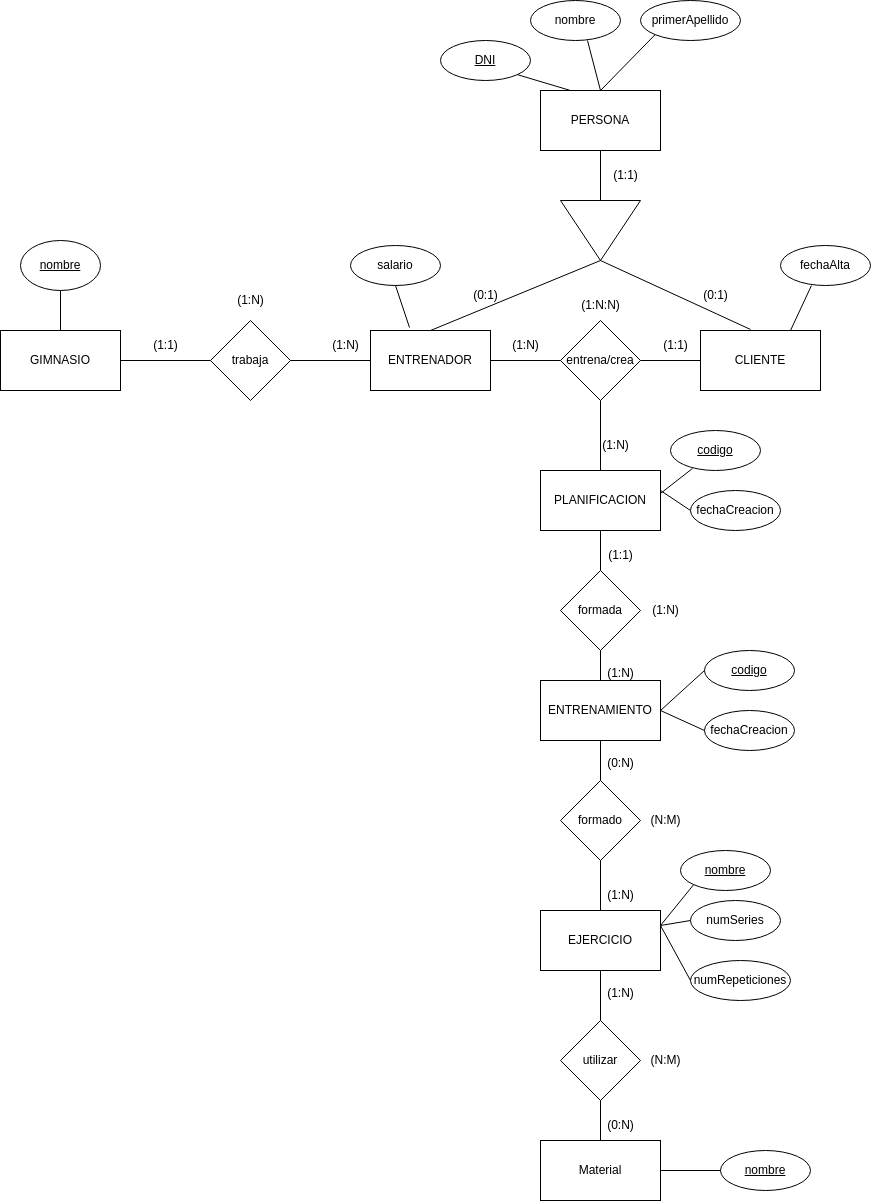

The diagram above was exported from draw.io. Its source (the exported page's mxGraphModel, read from the mxfile embedded in the PNG):
<mxGraphModel dx="2295" dy="2012" grid="1" gridSize="10" guides="1" tooltips="1" connect="1" arrows="1" fold="1" page="1" pageScale="1" pageWidth="827" pageHeight="1169" math="0" shadow="0">
  <root>
    <mxCell id="0" />
    <mxCell id="1" parent="0" />
    <mxCell id="-MmIlmC72Geu23tocBwj-1" value="GIMNASIO" style="rounded=0;whiteSpace=wrap;html=1;" vertex="1" parent="1">
      <mxGeometry x="-380" y="140" width="120" height="60" as="geometry" />
    </mxCell>
    <mxCell id="-MmIlmC72Geu23tocBwj-2" value="trabaja" style="rhombus;whiteSpace=wrap;html=1;" vertex="1" parent="1">
      <mxGeometry x="-170" y="130" width="80" height="80" as="geometry" />
    </mxCell>
    <mxCell id="-MmIlmC72Geu23tocBwj-3" value="ENTRENADOR" style="rounded=0;whiteSpace=wrap;html=1;" vertex="1" parent="1">
      <mxGeometry x="-10" y="140" width="120" height="60" as="geometry" />
    </mxCell>
    <mxCell id="-MmIlmC72Geu23tocBwj-4" value="" style="endArrow=none;html=1;rounded=0;exitX=1;exitY=0.5;exitDx=0;exitDy=0;" edge="1" parent="1" source="-MmIlmC72Geu23tocBwj-1" target="-MmIlmC72Geu23tocBwj-2">
      <mxGeometry width="50" height="50" relative="1" as="geometry">
        <mxPoint x="-20" y="460" as="sourcePoint" />
        <mxPoint x="30" y="410" as="targetPoint" />
      </mxGeometry>
    </mxCell>
    <mxCell id="-MmIlmC72Geu23tocBwj-5" value="" style="endArrow=none;html=1;rounded=0;entryX=0;entryY=0.5;entryDx=0;entryDy=0;exitX=1;exitY=0.5;exitDx=0;exitDy=0;" edge="1" parent="1" source="-MmIlmC72Geu23tocBwj-2" target="-MmIlmC72Geu23tocBwj-3">
      <mxGeometry width="50" height="50" relative="1" as="geometry">
        <mxPoint x="-20" y="460" as="sourcePoint" />
        <mxPoint x="30" y="410" as="targetPoint" />
      </mxGeometry>
    </mxCell>
    <mxCell id="-MmIlmC72Geu23tocBwj-6" value="PERSONA" style="rounded=0;whiteSpace=wrap;html=1;" vertex="1" parent="1">
      <mxGeometry x="160" y="-100" width="120" height="60" as="geometry" />
    </mxCell>
    <mxCell id="-MmIlmC72Geu23tocBwj-7" value="" style="triangle;whiteSpace=wrap;html=1;direction=south;" vertex="1" parent="1">
      <mxGeometry x="180" y="10" width="80" height="60" as="geometry" />
    </mxCell>
    <mxCell id="-MmIlmC72Geu23tocBwj-8" value="" style="endArrow=none;html=1;rounded=0;entryX=1;entryY=0.5;entryDx=0;entryDy=0;exitX=0.5;exitY=0;exitDx=0;exitDy=0;" edge="1" parent="1" source="-MmIlmC72Geu23tocBwj-3" target="-MmIlmC72Geu23tocBwj-7">
      <mxGeometry width="50" height="50" relative="1" as="geometry">
        <mxPoint x="-20" y="220" as="sourcePoint" />
        <mxPoint x="30" y="170" as="targetPoint" />
      </mxGeometry>
    </mxCell>
    <mxCell id="-MmIlmC72Geu23tocBwj-9" value="" style="endArrow=none;html=1;rounded=0;entryX=0.5;entryY=1;entryDx=0;entryDy=0;exitX=0;exitY=0.5;exitDx=0;exitDy=0;" edge="1" parent="1" source="-MmIlmC72Geu23tocBwj-7" target="-MmIlmC72Geu23tocBwj-6">
      <mxGeometry width="50" height="50" relative="1" as="geometry">
        <mxPoint x="-20" y="220" as="sourcePoint" />
        <mxPoint x="30" y="170" as="targetPoint" />
      </mxGeometry>
    </mxCell>
    <mxCell id="-MmIlmC72Geu23tocBwj-10" value="CLIENTE" style="rounded=0;whiteSpace=wrap;html=1;" vertex="1" parent="1">
      <mxGeometry x="320" y="140" width="120" height="60" as="geometry" />
    </mxCell>
    <mxCell id="-MmIlmC72Geu23tocBwj-11" value="" style="endArrow=none;html=1;rounded=0;entryX=0.417;entryY=-0.017;entryDx=0;entryDy=0;entryPerimeter=0;exitX=1;exitY=0.5;exitDx=0;exitDy=0;" edge="1" parent="1" source="-MmIlmC72Geu23tocBwj-7" target="-MmIlmC72Geu23tocBwj-10">
      <mxGeometry width="50" height="50" relative="1" as="geometry">
        <mxPoint x="160" y="70" as="sourcePoint" />
        <mxPoint x="210" y="20" as="targetPoint" />
      </mxGeometry>
    </mxCell>
    <mxCell id="-MmIlmC72Geu23tocBwj-12" value="entrena/crea" style="rhombus;whiteSpace=wrap;html=1;" vertex="1" parent="1">
      <mxGeometry x="180" y="130" width="80" height="80" as="geometry" />
    </mxCell>
    <mxCell id="-MmIlmC72Geu23tocBwj-13" value="" style="endArrow=none;html=1;rounded=0;exitX=1;exitY=0.5;exitDx=0;exitDy=0;entryX=0;entryY=0.5;entryDx=0;entryDy=0;" edge="1" parent="1" source="-MmIlmC72Geu23tocBwj-3" target="-MmIlmC72Geu23tocBwj-12">
      <mxGeometry width="50" height="50" relative="1" as="geometry">
        <mxPoint x="160" y="70" as="sourcePoint" />
        <mxPoint x="210" y="20" as="targetPoint" />
      </mxGeometry>
    </mxCell>
    <mxCell id="-MmIlmC72Geu23tocBwj-14" value="" style="endArrow=none;html=1;rounded=0;exitX=1;exitY=0.5;exitDx=0;exitDy=0;entryX=0;entryY=0.5;entryDx=0;entryDy=0;" edge="1" parent="1" source="-MmIlmC72Geu23tocBwj-12" target="-MmIlmC72Geu23tocBwj-10">
      <mxGeometry width="50" height="50" relative="1" as="geometry">
        <mxPoint x="160" y="70" as="sourcePoint" />
        <mxPoint x="210" y="20" as="targetPoint" />
      </mxGeometry>
    </mxCell>
    <mxCell id="-MmIlmC72Geu23tocBwj-15" value="&lt;u&gt;nombre&lt;/u&gt;" style="ellipse;whiteSpace=wrap;html=1;" vertex="1" parent="1">
      <mxGeometry x="-360" y="50" width="80" height="50" as="geometry" />
    </mxCell>
    <mxCell id="-MmIlmC72Geu23tocBwj-16" value="nombre" style="ellipse;whiteSpace=wrap;html=1;" vertex="1" parent="1">
      <mxGeometry x="150" y="-190" width="90" height="40" as="geometry" />
    </mxCell>
    <mxCell id="-MmIlmC72Geu23tocBwj-17" value="primerApellido" style="ellipse;whiteSpace=wrap;html=1;" vertex="1" parent="1">
      <mxGeometry x="260" y="-190" width="100" height="40" as="geometry" />
    </mxCell>
    <mxCell id="-MmIlmC72Geu23tocBwj-18" value="" style="endArrow=none;html=1;rounded=0;entryX=0.633;entryY=1;entryDx=0;entryDy=0;entryPerimeter=0;exitX=0.5;exitY=0;exitDx=0;exitDy=0;" edge="1" parent="1" source="-MmIlmC72Geu23tocBwj-6" target="-MmIlmC72Geu23tocBwj-16">
      <mxGeometry width="50" height="50" relative="1" as="geometry">
        <mxPoint x="160" y="70" as="sourcePoint" />
        <mxPoint x="210" y="20" as="targetPoint" />
      </mxGeometry>
    </mxCell>
    <mxCell id="-MmIlmC72Geu23tocBwj-19" value="" style="endArrow=none;html=1;rounded=0;entryX=0;entryY=1;entryDx=0;entryDy=0;exitX=0.5;exitY=0;exitDx=0;exitDy=0;" edge="1" parent="1" source="-MmIlmC72Geu23tocBwj-6" target="-MmIlmC72Geu23tocBwj-17">
      <mxGeometry width="50" height="50" relative="1" as="geometry">
        <mxPoint x="160" y="70" as="sourcePoint" />
        <mxPoint x="210" y="20" as="targetPoint" />
      </mxGeometry>
    </mxCell>
    <mxCell id="-MmIlmC72Geu23tocBwj-21" value="salario" style="ellipse;whiteSpace=wrap;html=1;" vertex="1" parent="1">
      <mxGeometry x="-30" y="55" width="90" height="40" as="geometry" />
    </mxCell>
    <mxCell id="-MmIlmC72Geu23tocBwj-22" value="" style="endArrow=none;html=1;rounded=0;exitX=0.325;exitY=-0.05;exitDx=0;exitDy=0;entryX=0.5;entryY=1;entryDx=0;entryDy=0;exitPerimeter=0;" edge="1" parent="1" source="-MmIlmC72Geu23tocBwj-3" target="-MmIlmC72Geu23tocBwj-21">
      <mxGeometry width="50" height="50" relative="1" as="geometry">
        <mxPoint x="210" y="70" as="sourcePoint" />
        <mxPoint x="260" y="20" as="targetPoint" />
      </mxGeometry>
    </mxCell>
    <mxCell id="-MmIlmC72Geu23tocBwj-23" value="fechaAlta" style="ellipse;whiteSpace=wrap;html=1;" vertex="1" parent="1">
      <mxGeometry x="400" y="55" width="90" height="40" as="geometry" />
    </mxCell>
    <mxCell id="-MmIlmC72Geu23tocBwj-24" value="" style="endArrow=none;html=1;rounded=0;entryX=0.344;entryY=1;entryDx=0;entryDy=0;entryPerimeter=0;exitX=0.75;exitY=0;exitDx=0;exitDy=0;" edge="1" parent="1" source="-MmIlmC72Geu23tocBwj-10" target="-MmIlmC72Geu23tocBwj-23">
      <mxGeometry width="50" height="50" relative="1" as="geometry">
        <mxPoint x="210" y="70" as="sourcePoint" />
        <mxPoint x="260" y="20" as="targetPoint" />
      </mxGeometry>
    </mxCell>
    <mxCell id="-MmIlmC72Geu23tocBwj-25" value="PLANIFICACION" style="rounded=0;whiteSpace=wrap;html=1;" vertex="1" parent="1">
      <mxGeometry x="160" y="280" width="120" height="60" as="geometry" />
    </mxCell>
    <mxCell id="-MmIlmC72Geu23tocBwj-27" value="&lt;u&gt;DNI&lt;/u&gt;" style="ellipse;whiteSpace=wrap;html=1;" vertex="1" parent="1">
      <mxGeometry x="60" y="-150" width="90" height="40" as="geometry" />
    </mxCell>
    <mxCell id="-MmIlmC72Geu23tocBwj-28" value="" style="endArrow=none;html=1;rounded=0;entryX=1;entryY=1;entryDx=0;entryDy=0;exitX=0.25;exitY=0;exitDx=0;exitDy=0;" edge="1" parent="1" source="-MmIlmC72Geu23tocBwj-6" target="-MmIlmC72Geu23tocBwj-27">
      <mxGeometry width="50" height="50" relative="1" as="geometry">
        <mxPoint x="210" y="70" as="sourcePoint" />
        <mxPoint x="260" y="20" as="targetPoint" />
      </mxGeometry>
    </mxCell>
    <mxCell id="-MmIlmC72Geu23tocBwj-29" value="" style="endArrow=none;html=1;rounded=0;entryX=0.5;entryY=0;entryDx=0;entryDy=0;exitX=0.5;exitY=1;exitDx=0;exitDy=0;" edge="1" parent="1" source="-MmIlmC72Geu23tocBwj-12" target="-MmIlmC72Geu23tocBwj-25">
      <mxGeometry width="50" height="50" relative="1" as="geometry">
        <mxPoint x="210" y="70" as="sourcePoint" />
        <mxPoint x="260" y="20" as="targetPoint" />
      </mxGeometry>
    </mxCell>
    <mxCell id="-MmIlmC72Geu23tocBwj-31" value="&lt;u&gt;codigo&lt;/u&gt;" style="ellipse;whiteSpace=wrap;html=1;" vertex="1" parent="1">
      <mxGeometry x="290" y="240" width="90" height="40" as="geometry" />
    </mxCell>
    <mxCell id="-MmIlmC72Geu23tocBwj-32" value="fechaCreacion" style="ellipse;whiteSpace=wrap;html=1;" vertex="1" parent="1">
      <mxGeometry x="310" y="300" width="90" height="40" as="geometry" />
    </mxCell>
    <mxCell id="-MmIlmC72Geu23tocBwj-33" value="" style="endArrow=none;html=1;rounded=0;entryX=0.244;entryY=0.95;entryDx=0;entryDy=0;exitX=1;exitY=0.383;exitDx=0;exitDy=0;exitPerimeter=0;entryPerimeter=0;" edge="1" parent="1" source="-MmIlmC72Geu23tocBwj-25" target="-MmIlmC72Geu23tocBwj-31">
      <mxGeometry width="50" height="50" relative="1" as="geometry">
        <mxPoint x="210" y="70" as="sourcePoint" />
        <mxPoint x="260" y="20" as="targetPoint" />
      </mxGeometry>
    </mxCell>
    <mxCell id="-MmIlmC72Geu23tocBwj-34" value="" style="endArrow=none;html=1;rounded=0;entryX=0;entryY=0.5;entryDx=0;entryDy=0;" edge="1" parent="1" target="-MmIlmC72Geu23tocBwj-32">
      <mxGeometry width="50" height="50" relative="1" as="geometry">
        <mxPoint x="280" y="300" as="sourcePoint" />
        <mxPoint x="260" y="20" as="targetPoint" />
      </mxGeometry>
    </mxCell>
    <mxCell id="-MmIlmC72Geu23tocBwj-35" value="ENTRENAMIENTO" style="rounded=0;whiteSpace=wrap;html=1;" vertex="1" parent="1">
      <mxGeometry x="160" y="490" width="120" height="60" as="geometry" />
    </mxCell>
    <mxCell id="-MmIlmC72Geu23tocBwj-36" value="formada" style="rhombus;whiteSpace=wrap;html=1;" vertex="1" parent="1">
      <mxGeometry x="180" y="380" width="80" height="80" as="geometry" />
    </mxCell>
    <mxCell id="-MmIlmC72Geu23tocBwj-37" value="" style="endArrow=none;html=1;rounded=0;exitX=0.5;exitY=0;exitDx=0;exitDy=0;entryX=0.5;entryY=1;entryDx=0;entryDy=0;" edge="1" parent="1" source="-MmIlmC72Geu23tocBwj-36" target="-MmIlmC72Geu23tocBwj-25">
      <mxGeometry width="50" height="50" relative="1" as="geometry">
        <mxPoint x="210" y="310" as="sourcePoint" />
        <mxPoint x="260" y="260" as="targetPoint" />
      </mxGeometry>
    </mxCell>
    <mxCell id="-MmIlmC72Geu23tocBwj-38" value="" style="endArrow=none;html=1;rounded=0;exitX=0.5;exitY=0;exitDx=0;exitDy=0;entryX=0.5;entryY=1;entryDx=0;entryDy=0;" edge="1" parent="1" source="-MmIlmC72Geu23tocBwj-35" target="-MmIlmC72Geu23tocBwj-36">
      <mxGeometry width="50" height="50" relative="1" as="geometry">
        <mxPoint x="210" y="310" as="sourcePoint" />
        <mxPoint x="260" y="260" as="targetPoint" />
      </mxGeometry>
    </mxCell>
    <mxCell id="-MmIlmC72Geu23tocBwj-40" value="&lt;u&gt;codigo&lt;/u&gt;" style="ellipse;whiteSpace=wrap;html=1;" vertex="1" parent="1">
      <mxGeometry x="324" y="460" width="90" height="40" as="geometry" />
    </mxCell>
    <mxCell id="-MmIlmC72Geu23tocBwj-41" value="fechaCreacion" style="ellipse;whiteSpace=wrap;html=1;" vertex="1" parent="1">
      <mxGeometry x="324" y="520" width="90" height="40" as="geometry" />
    </mxCell>
    <mxCell id="-MmIlmC72Geu23tocBwj-42" value="" style="endArrow=none;html=1;rounded=0;entryX=0;entryY=0.5;entryDx=0;entryDy=0;exitX=1;exitY=0.5;exitDx=0;exitDy=0;" edge="1" parent="1" source="-MmIlmC72Geu23tocBwj-35" target="-MmIlmC72Geu23tocBwj-40">
      <mxGeometry width="50" height="50" relative="1" as="geometry">
        <mxPoint x="210" y="310" as="sourcePoint" />
        <mxPoint x="260" y="260" as="targetPoint" />
      </mxGeometry>
    </mxCell>
    <mxCell id="-MmIlmC72Geu23tocBwj-43" value="" style="endArrow=none;html=1;rounded=0;entryX=0;entryY=0.5;entryDx=0;entryDy=0;exitX=1;exitY=0.5;exitDx=0;exitDy=0;" edge="1" parent="1" source="-MmIlmC72Geu23tocBwj-35" target="-MmIlmC72Geu23tocBwj-41">
      <mxGeometry width="50" height="50" relative="1" as="geometry">
        <mxPoint x="210" y="310" as="sourcePoint" />
        <mxPoint x="260" y="260" as="targetPoint" />
      </mxGeometry>
    </mxCell>
    <mxCell id="-MmIlmC72Geu23tocBwj-44" value="formado" style="rhombus;whiteSpace=wrap;html=1;" vertex="1" parent="1">
      <mxGeometry x="180" y="590" width="80" height="80" as="geometry" />
    </mxCell>
    <mxCell id="-MmIlmC72Geu23tocBwj-45" value="EJERCICIO" style="rounded=0;whiteSpace=wrap;html=1;" vertex="1" parent="1">
      <mxGeometry x="160" y="720" width="120" height="60" as="geometry" />
    </mxCell>
    <mxCell id="-MmIlmC72Geu23tocBwj-46" value="" style="endArrow=none;html=1;rounded=0;entryX=0.5;entryY=1;entryDx=0;entryDy=0;exitX=0.5;exitY=0;exitDx=0;exitDy=0;" edge="1" parent="1" source="-MmIlmC72Geu23tocBwj-44" target="-MmIlmC72Geu23tocBwj-35">
      <mxGeometry width="50" height="50" relative="1" as="geometry">
        <mxPoint x="210" y="670" as="sourcePoint" />
        <mxPoint x="260" y="620" as="targetPoint" />
      </mxGeometry>
    </mxCell>
    <mxCell id="-MmIlmC72Geu23tocBwj-47" value="" style="endArrow=none;html=1;rounded=0;exitX=0.5;exitY=0;exitDx=0;exitDy=0;entryX=0.5;entryY=1;entryDx=0;entryDy=0;" edge="1" parent="1" source="-MmIlmC72Geu23tocBwj-45" target="-MmIlmC72Geu23tocBwj-44">
      <mxGeometry width="50" height="50" relative="1" as="geometry">
        <mxPoint x="210" y="670" as="sourcePoint" />
        <mxPoint x="260" y="620" as="targetPoint" />
      </mxGeometry>
    </mxCell>
    <mxCell id="-MmIlmC72Geu23tocBwj-48" value="numSeries" style="ellipse;whiteSpace=wrap;html=1;" vertex="1" parent="1">
      <mxGeometry x="310" y="710" width="90" height="40" as="geometry" />
    </mxCell>
    <mxCell id="-MmIlmC72Geu23tocBwj-49" value="numRepeticiones" style="ellipse;whiteSpace=wrap;html=1;" vertex="1" parent="1">
      <mxGeometry x="310" y="770" width="100" height="40" as="geometry" />
    </mxCell>
    <mxCell id="-MmIlmC72Geu23tocBwj-50" value="&lt;u&gt;nombre&lt;/u&gt;" style="ellipse;whiteSpace=wrap;html=1;" vertex="1" parent="1">
      <mxGeometry x="300" y="660" width="90" height="40" as="geometry" />
    </mxCell>
    <mxCell id="-MmIlmC72Geu23tocBwj-51" value="" style="endArrow=none;html=1;rounded=0;entryX=0;entryY=1;entryDx=0;entryDy=0;exitX=1;exitY=0.25;exitDx=0;exitDy=0;" edge="1" parent="1" source="-MmIlmC72Geu23tocBwj-45" target="-MmIlmC72Geu23tocBwj-50">
      <mxGeometry width="50" height="50" relative="1" as="geometry">
        <mxPoint x="210" y="670" as="sourcePoint" />
        <mxPoint x="260" y="620" as="targetPoint" />
      </mxGeometry>
    </mxCell>
    <mxCell id="-MmIlmC72Geu23tocBwj-52" value="" style="endArrow=none;html=1;rounded=0;entryX=0;entryY=0.5;entryDx=0;entryDy=0;exitX=1;exitY=0.25;exitDx=0;exitDy=0;" edge="1" parent="1" source="-MmIlmC72Geu23tocBwj-45" target="-MmIlmC72Geu23tocBwj-48">
      <mxGeometry width="50" height="50" relative="1" as="geometry">
        <mxPoint x="210" y="670" as="sourcePoint" />
        <mxPoint x="260" y="620" as="targetPoint" />
      </mxGeometry>
    </mxCell>
    <mxCell id="-MmIlmC72Geu23tocBwj-53" value="" style="endArrow=none;html=1;rounded=0;entryX=0;entryY=0.5;entryDx=0;entryDy=0;exitX=1;exitY=0.25;exitDx=0;exitDy=0;" edge="1" parent="1" source="-MmIlmC72Geu23tocBwj-45" target="-MmIlmC72Geu23tocBwj-49">
      <mxGeometry width="50" height="50" relative="1" as="geometry">
        <mxPoint x="210" y="670" as="sourcePoint" />
        <mxPoint x="260" y="620" as="targetPoint" />
      </mxGeometry>
    </mxCell>
    <mxCell id="-MmIlmC72Geu23tocBwj-54" value="Material" style="rounded=0;whiteSpace=wrap;html=1;" vertex="1" parent="1">
      <mxGeometry x="160" y="950" width="120" height="60" as="geometry" />
    </mxCell>
    <mxCell id="-MmIlmC72Geu23tocBwj-55" value="utilizar" style="rhombus;whiteSpace=wrap;html=1;" vertex="1" parent="1">
      <mxGeometry x="180" y="830" width="80" height="80" as="geometry" />
    </mxCell>
    <mxCell id="-MmIlmC72Geu23tocBwj-56" value="&lt;u&gt;nombre&lt;/u&gt;" style="ellipse;whiteSpace=wrap;html=1;" vertex="1" parent="1">
      <mxGeometry x="340" y="960" width="90" height="40" as="geometry" />
    </mxCell>
    <mxCell id="-MmIlmC72Geu23tocBwj-57" value="" style="endArrow=none;html=1;rounded=0;entryX=0;entryY=0.5;entryDx=0;entryDy=0;exitX=1;exitY=0.5;exitDx=0;exitDy=0;" edge="1" parent="1" source="-MmIlmC72Geu23tocBwj-54" target="-MmIlmC72Geu23tocBwj-56">
      <mxGeometry width="50" height="50" relative="1" as="geometry">
        <mxPoint x="210" y="670" as="sourcePoint" />
        <mxPoint x="260" y="620" as="targetPoint" />
      </mxGeometry>
    </mxCell>
    <mxCell id="-MmIlmC72Geu23tocBwj-58" value="" style="endArrow=none;html=1;rounded=0;exitX=0.5;exitY=0;exitDx=0;exitDy=0;entryX=0.5;entryY=1;entryDx=0;entryDy=0;" edge="1" parent="1" source="-MmIlmC72Geu23tocBwj-55" target="-MmIlmC72Geu23tocBwj-45">
      <mxGeometry width="50" height="50" relative="1" as="geometry">
        <mxPoint x="210" y="670" as="sourcePoint" />
        <mxPoint x="260" y="620" as="targetPoint" />
      </mxGeometry>
    </mxCell>
    <mxCell id="-MmIlmC72Geu23tocBwj-59" value="" style="endArrow=none;html=1;rounded=0;entryX=0.5;entryY=0;entryDx=0;entryDy=0;exitX=0.5;exitY=1;exitDx=0;exitDy=0;" edge="1" parent="1" source="-MmIlmC72Geu23tocBwj-55" target="-MmIlmC72Geu23tocBwj-54">
      <mxGeometry width="50" height="50" relative="1" as="geometry">
        <mxPoint x="210" y="670" as="sourcePoint" />
        <mxPoint x="260" y="620" as="targetPoint" />
      </mxGeometry>
    </mxCell>
    <mxCell id="-MmIlmC72Geu23tocBwj-60" value="" style="endArrow=none;html=1;rounded=0;exitX=0.5;exitY=0;exitDx=0;exitDy=0;entryX=0.5;entryY=1;entryDx=0;entryDy=0;" edge="1" parent="1" source="-MmIlmC72Geu23tocBwj-1" target="-MmIlmC72Geu23tocBwj-15">
      <mxGeometry width="50" height="50" relative="1" as="geometry">
        <mxPoint x="-260" y="-50" as="sourcePoint" />
        <mxPoint x="-210" y="-100" as="targetPoint" />
      </mxGeometry>
    </mxCell>
    <mxCell id="-MmIlmC72Geu23tocBwj-62" value="(1:N)" style="text;html=1;align=center;verticalAlign=middle;resizable=0;points=[];autosize=1;strokeColor=none;fillColor=none;" vertex="1" parent="1">
      <mxGeometry x="-60" y="140" width="50" height="30" as="geometry" />
    </mxCell>
    <mxCell id="-MmIlmC72Geu23tocBwj-63" value="(1:1)" style="text;html=1;align=center;verticalAlign=middle;resizable=0;points=[];autosize=1;strokeColor=none;fillColor=none;" vertex="1" parent="1">
      <mxGeometry x="-240" y="140" width="50" height="30" as="geometry" />
    </mxCell>
    <mxCell id="-MmIlmC72Geu23tocBwj-64" value="(1:N)" style="text;html=1;align=center;verticalAlign=middle;resizable=0;points=[];autosize=1;strokeColor=none;fillColor=none;" vertex="1" parent="1">
      <mxGeometry x="-155" y="95" width="50" height="30" as="geometry" />
    </mxCell>
    <mxCell id="-MmIlmC72Geu23tocBwj-65" value="(0:1)" style="text;html=1;align=center;verticalAlign=middle;resizable=0;points=[];autosize=1;strokeColor=none;fillColor=none;" vertex="1" parent="1">
      <mxGeometry x="80" y="90" width="50" height="30" as="geometry" />
    </mxCell>
    <mxCell id="-MmIlmC72Geu23tocBwj-66" value="(0:1)" style="text;html=1;align=center;verticalAlign=middle;resizable=0;points=[];autosize=1;strokeColor=none;fillColor=none;" vertex="1" parent="1">
      <mxGeometry x="310" y="90" width="50" height="30" as="geometry" />
    </mxCell>
    <mxCell id="-MmIlmC72Geu23tocBwj-67" value="(1:1)" style="text;html=1;align=center;verticalAlign=middle;resizable=0;points=[];autosize=1;strokeColor=none;fillColor=none;" vertex="1" parent="1">
      <mxGeometry x="220" y="-30" width="50" height="30" as="geometry" />
    </mxCell>
    <mxCell id="-MmIlmC72Geu23tocBwj-68" value="(1:1)" style="text;html=1;align=center;verticalAlign=middle;resizable=0;points=[];autosize=1;strokeColor=none;fillColor=none;" vertex="1" parent="1">
      <mxGeometry x="270" y="140" width="50" height="30" as="geometry" />
    </mxCell>
    <mxCell id="-MmIlmC72Geu23tocBwj-69" value="(1:N)" style="text;html=1;align=center;verticalAlign=middle;resizable=0;points=[];autosize=1;strokeColor=none;fillColor=none;" vertex="1" parent="1">
      <mxGeometry x="120" y="140" width="50" height="30" as="geometry" />
    </mxCell>
    <mxCell id="-MmIlmC72Geu23tocBwj-70" value="(1:N)" style="text;html=1;align=center;verticalAlign=middle;resizable=0;points=[];autosize=1;strokeColor=none;fillColor=none;" vertex="1" parent="1">
      <mxGeometry x="215" y="690" width="50" height="30" as="geometry" />
    </mxCell>
    <mxCell id="-MmIlmC72Geu23tocBwj-71" value="(0:N)" style="text;html=1;align=center;verticalAlign=middle;resizable=0;points=[];autosize=1;strokeColor=none;fillColor=none;" vertex="1" parent="1">
      <mxGeometry x="215" y="558" width="50" height="30" as="geometry" />
    </mxCell>
    <mxCell id="-MmIlmC72Geu23tocBwj-72" value="(N:M)" style="text;html=1;align=center;verticalAlign=middle;resizable=0;points=[];autosize=1;strokeColor=none;fillColor=none;" vertex="1" parent="1">
      <mxGeometry x="260" y="615" width="50" height="30" as="geometry" />
    </mxCell>
    <mxCell id="-MmIlmC72Geu23tocBwj-73" value="(0:N)" style="text;html=1;align=center;verticalAlign=middle;resizable=0;points=[];autosize=1;strokeColor=none;fillColor=none;" vertex="1" parent="1">
      <mxGeometry x="215" y="920" width="50" height="30" as="geometry" />
    </mxCell>
    <mxCell id="-MmIlmC72Geu23tocBwj-74" value="(1:N)" style="text;html=1;align=center;verticalAlign=middle;resizable=0;points=[];autosize=1;strokeColor=none;fillColor=none;" vertex="1" parent="1">
      <mxGeometry x="215" y="788" width="50" height="30" as="geometry" />
    </mxCell>
    <mxCell id="-MmIlmC72Geu23tocBwj-75" value="(N:M)" style="text;html=1;align=center;verticalAlign=middle;resizable=0;points=[];autosize=1;strokeColor=none;fillColor=none;" vertex="1" parent="1">
      <mxGeometry x="260" y="855" width="50" height="30" as="geometry" />
    </mxCell>
    <mxCell id="-MmIlmC72Geu23tocBwj-76" value="(1:N)" style="text;html=1;align=center;verticalAlign=middle;resizable=0;points=[];autosize=1;strokeColor=none;fillColor=none;" vertex="1" parent="1">
      <mxGeometry x="215" y="468" width="50" height="30" as="geometry" />
    </mxCell>
    <mxCell id="-MmIlmC72Geu23tocBwj-77" value="(1:1)" style="text;html=1;align=center;verticalAlign=middle;resizable=0;points=[];autosize=1;strokeColor=none;fillColor=none;" vertex="1" parent="1">
      <mxGeometry x="215" y="350" width="50" height="30" as="geometry" />
    </mxCell>
    <mxCell id="-MmIlmC72Geu23tocBwj-78" value="(1:N)" style="text;html=1;align=center;verticalAlign=middle;resizable=0;points=[];autosize=1;strokeColor=none;fillColor=none;" vertex="1" parent="1">
      <mxGeometry x="260" y="405" width="50" height="30" as="geometry" />
    </mxCell>
    <mxCell id="-MmIlmC72Geu23tocBwj-79" value="(1:N:N)" style="text;html=1;align=center;verticalAlign=middle;resizable=0;points=[];autosize=1;strokeColor=none;fillColor=none;" vertex="1" parent="1">
      <mxGeometry x="190" y="100" width="60" height="30" as="geometry" />
    </mxCell>
    <mxCell id="-MmIlmC72Geu23tocBwj-80" value="(1:N)" style="text;html=1;align=center;verticalAlign=middle;resizable=0;points=[];autosize=1;strokeColor=none;fillColor=none;" vertex="1" parent="1">
      <mxGeometry x="210" y="240" width="50" height="30" as="geometry" />
    </mxCell>
  </root>
</mxGraphModel>